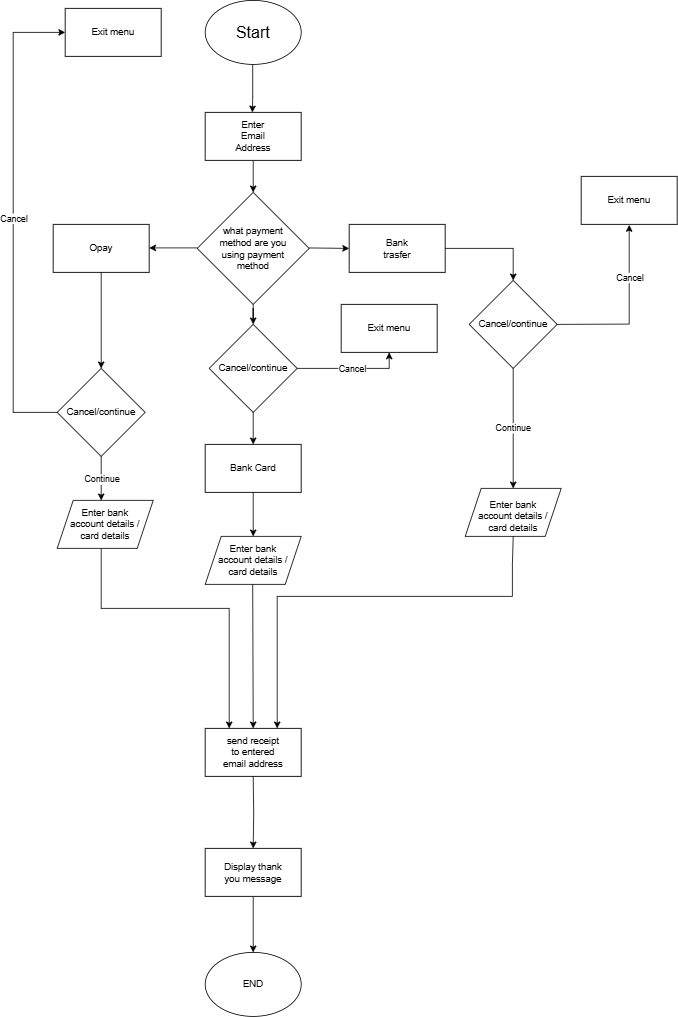

The diagram above was exported from draw.io. Its source (the exported page's mxGraphModel, read from the mxfile embedded in the PNG):
<mxGraphModel dx="3226" dy="1004" grid="1" gridSize="10" guides="1" tooltips="1" connect="1" arrows="1" fold="1" page="1" pageScale="1" pageWidth="1654" pageHeight="2336" math="0" shadow="0">
  <root>
    <mxCell id="WIyWlLk6GJQsqaUBKTNV-0" />
    <mxCell id="WIyWlLk6GJQsqaUBKTNV-1" parent="WIyWlLk6GJQsqaUBKTNV-0" />
    <mxCell id="xdq3v8J5hGvDdQu_xFZK-79" value="" style="rounded=0;whiteSpace=wrap;html=1;" vertex="1" parent="WIyWlLk6GJQsqaUBKTNV-1">
      <mxGeometry x="400" y="400" width="120" height="60" as="geometry" />
    </mxCell>
    <mxCell id="xdq3v8J5hGvDdQu_xFZK-78" value="" style="rounded=0;whiteSpace=wrap;html=1;" vertex="1" parent="WIyWlLk6GJQsqaUBKTNV-1">
      <mxGeometry x="700" y="240" width="120" height="60" as="geometry" />
    </mxCell>
    <mxCell id="xdq3v8J5hGvDdQu_xFZK-0" value="" style="ellipse;whiteSpace=wrap;html=1;" vertex="1" parent="WIyWlLk6GJQsqaUBKTNV-1">
      <mxGeometry x="230" y="20" width="120" height="80" as="geometry" />
    </mxCell>
    <mxCell id="xdq3v8J5hGvDdQu_xFZK-2" value="Start" style="text;html=1;align=center;verticalAlign=middle;whiteSpace=wrap;rounded=0;fontSize=20;" vertex="1" parent="WIyWlLk6GJQsqaUBKTNV-1">
      <mxGeometry x="260" y="45" width="60" height="30" as="geometry" />
    </mxCell>
    <mxCell id="xdq3v8J5hGvDdQu_xFZK-3" value="" style="endArrow=classic;html=1;rounded=0;" edge="1" parent="WIyWlLk6GJQsqaUBKTNV-1">
      <mxGeometry width="50" height="50" relative="1" as="geometry">
        <mxPoint x="289.37" y="100" as="sourcePoint" />
        <mxPoint x="289" y="160" as="targetPoint" />
        <Array as="points">
          <mxPoint x="289.37" y="140" />
        </Array>
      </mxGeometry>
    </mxCell>
    <mxCell id="xdq3v8J5hGvDdQu_xFZK-43" value="" style="edgeStyle=orthogonalEdgeStyle;rounded=0;orthogonalLoop=1;jettySize=auto;html=1;entryX=0.5;entryY=0;entryDx=0;entryDy=0;" edge="1" parent="WIyWlLk6GJQsqaUBKTNV-1" source="xdq3v8J5hGvDdQu_xFZK-4" target="xdq3v8J5hGvDdQu_xFZK-40">
      <mxGeometry relative="1" as="geometry" />
    </mxCell>
    <mxCell id="xdq3v8J5hGvDdQu_xFZK-4" value="" style="rhombus;whiteSpace=wrap;html=1;" vertex="1" parent="WIyWlLk6GJQsqaUBKTNV-1">
      <mxGeometry x="220" y="260" width="140" height="140" as="geometry" />
    </mxCell>
    <mxCell id="xdq3v8J5hGvDdQu_xFZK-5" value="what payment method are you using payment method" style="text;html=1;align=center;verticalAlign=middle;whiteSpace=wrap;rounded=0;" vertex="1" parent="WIyWlLk6GJQsqaUBKTNV-1">
      <mxGeometry x="235" y="322.5" width="110" height="15" as="geometry" />
    </mxCell>
    <mxCell id="xdq3v8J5hGvDdQu_xFZK-6" value="" style="endArrow=classic;html=1;rounded=0;entryX=0;entryY=0.5;entryDx=0;entryDy=0;" edge="1" parent="WIyWlLk6GJQsqaUBKTNV-1" target="xdq3v8J5hGvDdQu_xFZK-9">
      <mxGeometry width="50" height="50" relative="1" as="geometry">
        <mxPoint x="360" y="329.44" as="sourcePoint" />
        <mxPoint x="420" y="329.44" as="targetPoint" />
        <Array as="points">
          <mxPoint x="360" y="329.44" />
        </Array>
      </mxGeometry>
    </mxCell>
    <mxCell id="xdq3v8J5hGvDdQu_xFZK-8" value="" style="endArrow=classic;html=1;rounded=0;" edge="1" parent="WIyWlLk6GJQsqaUBKTNV-1">
      <mxGeometry width="50" height="50" relative="1" as="geometry">
        <mxPoint x="220" y="329.38" as="sourcePoint" />
        <mxPoint x="160" y="329.38" as="targetPoint" />
        <Array as="points">
          <mxPoint x="219.5" y="329.38" />
        </Array>
      </mxGeometry>
    </mxCell>
    <mxCell id="xdq3v8J5hGvDdQu_xFZK-9" value="" style="rounded=0;whiteSpace=wrap;html=1;" vertex="1" parent="WIyWlLk6GJQsqaUBKTNV-1">
      <mxGeometry x="410" y="300" width="120" height="60" as="geometry" />
    </mxCell>
    <mxCell id="xdq3v8J5hGvDdQu_xFZK-10" value="" style="rounded=0;whiteSpace=wrap;html=1;" vertex="1" parent="WIyWlLk6GJQsqaUBKTNV-1">
      <mxGeometry x="230" y="575" width="120" height="60" as="geometry" />
    </mxCell>
    <mxCell id="xdq3v8J5hGvDdQu_xFZK-11" value="" style="rounded=0;whiteSpace=wrap;html=1;" vertex="1" parent="WIyWlLk6GJQsqaUBKTNV-1">
      <mxGeometry x="40" y="300" width="120" height="60" as="geometry" />
    </mxCell>
    <mxCell id="xdq3v8J5hGvDdQu_xFZK-12" value="Bank trasfer" style="text;html=1;align=center;verticalAlign=middle;whiteSpace=wrap;rounded=0;" vertex="1" parent="WIyWlLk6GJQsqaUBKTNV-1">
      <mxGeometry x="440" y="315" width="60" height="30" as="geometry" />
    </mxCell>
    <mxCell id="xdq3v8J5hGvDdQu_xFZK-14" value="Opay" style="text;html=1;align=center;verticalAlign=middle;whiteSpace=wrap;rounded=0;" vertex="1" parent="WIyWlLk6GJQsqaUBKTNV-1">
      <mxGeometry x="70" y="315" width="60" height="30" as="geometry" />
    </mxCell>
    <mxCell id="xdq3v8J5hGvDdQu_xFZK-15" value="" style="endArrow=classic;html=1;rounded=0;exitX=1;exitY=0.5;exitDx=0;exitDy=0;entryX=0.5;entryY=0;entryDx=0;entryDy=0;" edge="1" parent="WIyWlLk6GJQsqaUBKTNV-1" source="xdq3v8J5hGvDdQu_xFZK-9" target="xdq3v8J5hGvDdQu_xFZK-46">
      <mxGeometry width="50" height="50" relative="1" as="geometry">
        <mxPoint x="540" y="242.5" as="sourcePoint" />
        <mxPoint x="610" y="310" as="targetPoint" />
        <Array as="points">
          <mxPoint x="615" y="330" />
        </Array>
      </mxGeometry>
    </mxCell>
    <mxCell id="xdq3v8J5hGvDdQu_xFZK-16" value="" style="shape=parallelogram;perimeter=parallelogramPerimeter;whiteSpace=wrap;html=1;fixedSize=1;" vertex="1" parent="WIyWlLk6GJQsqaUBKTNV-1">
      <mxGeometry x="555" y="630" width="120" height="60" as="geometry" />
    </mxCell>
    <mxCell id="xdq3v8J5hGvDdQu_xFZK-17" value="" style="endArrow=classic;html=1;rounded=0;exitX=0.5;exitY=1;exitDx=0;exitDy=0;entryX=0.5;entryY=0;entryDx=0;entryDy=0;" edge="1" parent="WIyWlLk6GJQsqaUBKTNV-1" source="xdq3v8J5hGvDdQu_xFZK-11" target="xdq3v8J5hGvDdQu_xFZK-32">
      <mxGeometry width="50" height="50" relative="1" as="geometry">
        <mxPoint x="98.88999999999999" y="280" as="sourcePoint" />
        <mxPoint x="110" y="370" as="targetPoint" />
      </mxGeometry>
    </mxCell>
    <mxCell id="xdq3v8J5hGvDdQu_xFZK-18" value="" style="endArrow=classic;html=1;rounded=0;exitX=0.5;exitY=1;exitDx=0;exitDy=0;" edge="1" parent="WIyWlLk6GJQsqaUBKTNV-1" source="xdq3v8J5hGvDdQu_xFZK-10" target="xdq3v8J5hGvDdQu_xFZK-19">
      <mxGeometry width="50" height="50" relative="1" as="geometry">
        <mxPoint x="290" y="640" as="sourcePoint" />
        <mxPoint x="289.38" y="590" as="targetPoint" />
      </mxGeometry>
    </mxCell>
    <mxCell id="xdq3v8J5hGvDdQu_xFZK-19" value="" style="shape=parallelogram;perimeter=parallelogramPerimeter;whiteSpace=wrap;html=1;fixedSize=1;" vertex="1" parent="WIyWlLk6GJQsqaUBKTNV-1">
      <mxGeometry x="230" y="690" width="120" height="60" as="geometry" />
    </mxCell>
    <mxCell id="xdq3v8J5hGvDdQu_xFZK-21" value="Enter bank account details / card details" style="text;html=1;align=center;verticalAlign=middle;whiteSpace=wrap;rounded=0;" vertex="1" parent="WIyWlLk6GJQsqaUBKTNV-1">
      <mxGeometry x="240" y="705" width="100" height="30" as="geometry" />
    </mxCell>
    <mxCell id="xdq3v8J5hGvDdQu_xFZK-22" value="Enter bank account details / card details" style="text;html=1;align=center;verticalAlign=middle;whiteSpace=wrap;rounded=0;" vertex="1" parent="WIyWlLk6GJQsqaUBKTNV-1">
      <mxGeometry x="565" y="650" width="100" height="30" as="geometry" />
    </mxCell>
    <mxCell id="xdq3v8J5hGvDdQu_xFZK-24" value="" style="endArrow=classic;html=1;rounded=0;entryX=0.5;entryY=0;entryDx=0;entryDy=0;" edge="1" parent="WIyWlLk6GJQsqaUBKTNV-1" target="xdq3v8J5hGvDdQu_xFZK-89">
      <mxGeometry width="50" height="50" relative="1" as="geometry">
        <mxPoint x="289.37" y="750" as="sourcePoint" />
        <mxPoint x="290.48" y="910" as="targetPoint" />
      </mxGeometry>
    </mxCell>
    <mxCell id="xdq3v8J5hGvDdQu_xFZK-26" value="" style="endArrow=classic;html=1;rounded=0;exitX=0.5;exitY=1;exitDx=0;exitDy=0;entryX=0.75;entryY=0;entryDx=0;entryDy=0;" edge="1" parent="WIyWlLk6GJQsqaUBKTNV-1" target="xdq3v8J5hGvDdQu_xFZK-89">
      <mxGeometry width="50" height="50" relative="1" as="geometry">
        <mxPoint x="615.0000000000005" y="690" as="sourcePoint" />
        <mxPoint x="320" y="915" as="targetPoint" />
        <Array as="points">
          <mxPoint x="614" y="725" />
          <mxPoint x="614" y="765" />
          <mxPoint x="320" y="765" />
        </Array>
      </mxGeometry>
    </mxCell>
    <mxCell id="xdq3v8J5hGvDdQu_xFZK-27" value="" style="endArrow=classic;html=1;rounded=0;exitX=0.5;exitY=1;exitDx=0;exitDy=0;entryX=0.25;entryY=0;entryDx=0;entryDy=0;" edge="1" parent="WIyWlLk6GJQsqaUBKTNV-1" target="xdq3v8J5hGvDdQu_xFZK-89">
      <mxGeometry width="50" height="50" relative="1" as="geometry">
        <mxPoint x="99.99999999999955" y="700" as="sourcePoint" />
        <mxPoint x="260" y="910" as="targetPoint" />
        <Array as="points">
          <mxPoint x="100" y="780" />
          <mxPoint x="260" y="780" />
        </Array>
      </mxGeometry>
    </mxCell>
    <mxCell id="xdq3v8J5hGvDdQu_xFZK-32" value="" style="rhombus;whiteSpace=wrap;html=1;" vertex="1" parent="WIyWlLk6GJQsqaUBKTNV-1">
      <mxGeometry x="45" y="480" width="110" height="110" as="geometry" />
    </mxCell>
    <mxCell id="xdq3v8J5hGvDdQu_xFZK-33" value="Cancel/continue" style="text;html=1;align=center;verticalAlign=middle;whiteSpace=wrap;rounded=0;" vertex="1" parent="WIyWlLk6GJQsqaUBKTNV-1">
      <mxGeometry x="70" y="520" width="60" height="30" as="geometry" />
    </mxCell>
    <mxCell id="xdq3v8J5hGvDdQu_xFZK-35" value="" style="shape=parallelogram;perimeter=parallelogramPerimeter;whiteSpace=wrap;html=1;fixedSize=1;" vertex="1" parent="WIyWlLk6GJQsqaUBKTNV-1">
      <mxGeometry x="45" y="645" width="120" height="60" as="geometry" />
    </mxCell>
    <mxCell id="xdq3v8J5hGvDdQu_xFZK-38" value="Enter bank account details / card details" style="text;html=1;align=center;verticalAlign=middle;whiteSpace=wrap;rounded=0;" vertex="1" parent="WIyWlLk6GJQsqaUBKTNV-1">
      <mxGeometry x="55" y="660" width="100" height="30" as="geometry" />
    </mxCell>
    <mxCell id="xdq3v8J5hGvDdQu_xFZK-13" value="Bank Card" style="text;html=1;align=center;verticalAlign=middle;whiteSpace=wrap;rounded=0;" vertex="1" parent="WIyWlLk6GJQsqaUBKTNV-1">
      <mxGeometry x="260" y="590" width="60" height="30" as="geometry" />
    </mxCell>
    <mxCell id="xdq3v8J5hGvDdQu_xFZK-76" value="" style="edgeStyle=orthogonalEdgeStyle;rounded=0;orthogonalLoop=1;jettySize=auto;html=1;entryX=0.5;entryY=0;entryDx=0;entryDy=0;" edge="1" parent="WIyWlLk6GJQsqaUBKTNV-1" source="xdq3v8J5hGvDdQu_xFZK-40" target="xdq3v8J5hGvDdQu_xFZK-10">
      <mxGeometry relative="1" as="geometry">
        <mxPoint x="290" y="570" as="targetPoint" />
      </mxGeometry>
    </mxCell>
    <mxCell id="xdq3v8J5hGvDdQu_xFZK-40" value="" style="rhombus;whiteSpace=wrap;html=1;" vertex="1" parent="WIyWlLk6GJQsqaUBKTNV-1">
      <mxGeometry x="235" y="425" width="110" height="110" as="geometry" />
    </mxCell>
    <mxCell id="xdq3v8J5hGvDdQu_xFZK-41" value="Cancel/continue" style="text;html=1;align=center;verticalAlign=middle;whiteSpace=wrap;rounded=0;" vertex="1" parent="WIyWlLk6GJQsqaUBKTNV-1">
      <mxGeometry x="260" y="465" width="60" height="30" as="geometry" />
    </mxCell>
    <mxCell id="xdq3v8J5hGvDdQu_xFZK-46" value="" style="rhombus;whiteSpace=wrap;html=1;" vertex="1" parent="WIyWlLk6GJQsqaUBKTNV-1">
      <mxGeometry x="560" y="370" width="110" height="110" as="geometry" />
    </mxCell>
    <mxCell id="xdq3v8J5hGvDdQu_xFZK-47" value="Cancel/continue" style="text;html=1;align=center;verticalAlign=middle;whiteSpace=wrap;rounded=0;" vertex="1" parent="WIyWlLk6GJQsqaUBKTNV-1">
      <mxGeometry x="585" y="410" width="60" height="30" as="geometry" />
    </mxCell>
    <mxCell id="xdq3v8J5hGvDdQu_xFZK-54" value="" style="endArrow=classic;html=1;rounded=0;exitX=0.5;exitY=1;exitDx=0;exitDy=0;entryX=0.5;entryY=0;entryDx=0;entryDy=0;" edge="1" parent="WIyWlLk6GJQsqaUBKTNV-1" source="xdq3v8J5hGvDdQu_xFZK-46" target="xdq3v8J5hGvDdQu_xFZK-16">
      <mxGeometry relative="1" as="geometry">
        <mxPoint x="614.38" y="440" as="sourcePoint" />
        <mxPoint x="614.38" y="520" as="targetPoint" />
      </mxGeometry>
    </mxCell>
    <mxCell id="xdq3v8J5hGvDdQu_xFZK-55" value="Continue" style="edgeLabel;resizable=0;html=1;;align=center;verticalAlign=middle;" connectable="0" vertex="1" parent="xdq3v8J5hGvDdQu_xFZK-54">
      <mxGeometry relative="1" as="geometry">
        <mxPoint x="-1" y="-2" as="offset" />
      </mxGeometry>
    </mxCell>
    <mxCell id="xdq3v8J5hGvDdQu_xFZK-59" value="" style="endArrow=classic;html=1;rounded=0;entryX=0.5;entryY=1;entryDx=0;entryDy=0;" edge="1" parent="WIyWlLk6GJQsqaUBKTNV-1">
      <mxGeometry relative="1" as="geometry">
        <mxPoint x="670" y="425" as="sourcePoint" />
        <mxPoint x="760.0000000000005" y="300.6200000000001" as="targetPoint" />
        <Array as="points">
          <mxPoint x="760" y="424.62" />
        </Array>
      </mxGeometry>
    </mxCell>
    <mxCell id="xdq3v8J5hGvDdQu_xFZK-60" value="Cancel" style="edgeLabel;resizable=0;html=1;;align=center;verticalAlign=middle;" connectable="0" vertex="1" parent="xdq3v8J5hGvDdQu_xFZK-59">
      <mxGeometry relative="1" as="geometry">
        <mxPoint y="-41" as="offset" />
      </mxGeometry>
    </mxCell>
    <mxCell id="xdq3v8J5hGvDdQu_xFZK-62" value="Exit menu" style="text;html=1;align=center;verticalAlign=middle;whiteSpace=wrap;rounded=0;" vertex="1" parent="WIyWlLk6GJQsqaUBKTNV-1">
      <mxGeometry x="730" y="255" width="60" height="30" as="geometry" />
    </mxCell>
    <mxCell id="xdq3v8J5hGvDdQu_xFZK-64" value="Exit menu" style="text;html=1;align=center;verticalAlign=middle;whiteSpace=wrap;rounded=0;" vertex="1" parent="WIyWlLk6GJQsqaUBKTNV-1">
      <mxGeometry x="430" y="415" width="60" height="30" as="geometry" />
    </mxCell>
    <mxCell id="xdq3v8J5hGvDdQu_xFZK-67" value="" style="endArrow=classic;html=1;rounded=0;exitX=0;exitY=0.5;exitDx=0;exitDy=0;" edge="1" parent="WIyWlLk6GJQsqaUBKTNV-1" source="xdq3v8J5hGvDdQu_xFZK-32" target="xdq3v8J5hGvDdQu_xFZK-77">
      <mxGeometry relative="1" as="geometry">
        <mxPoint x="-30" y="480" as="sourcePoint" />
        <mxPoint x="49.999999999999545" y="59.999999999999886" as="targetPoint" />
        <Array as="points">
          <mxPoint x="-10" y="535" />
          <mxPoint x="-10" y="60" />
        </Array>
      </mxGeometry>
    </mxCell>
    <mxCell id="xdq3v8J5hGvDdQu_xFZK-68" value="Cancel" style="edgeLabel;resizable=0;html=1;;align=center;verticalAlign=middle;" connectable="0" vertex="1" parent="xdq3v8J5hGvDdQu_xFZK-67">
      <mxGeometry relative="1" as="geometry" />
    </mxCell>
    <mxCell id="xdq3v8J5hGvDdQu_xFZK-73" value="" style="endArrow=classic;html=1;rounded=0;exitX=0.5;exitY=1;exitDx=0;exitDy=0;" edge="1" parent="WIyWlLk6GJQsqaUBKTNV-1" source="xdq3v8J5hGvDdQu_xFZK-32">
      <mxGeometry relative="1" as="geometry">
        <mxPoint x="100" y="500" as="sourcePoint" />
        <mxPoint x="100" y="645" as="targetPoint" />
      </mxGeometry>
    </mxCell>
    <mxCell id="xdq3v8J5hGvDdQu_xFZK-74" value="Continue" style="edgeLabel;resizable=0;html=1;;align=center;verticalAlign=middle;" connectable="0" vertex="1" parent="xdq3v8J5hGvDdQu_xFZK-73">
      <mxGeometry relative="1" as="geometry" />
    </mxCell>
    <mxCell id="xdq3v8J5hGvDdQu_xFZK-77" value="" style="rounded=0;whiteSpace=wrap;html=1;" vertex="1" parent="WIyWlLk6GJQsqaUBKTNV-1">
      <mxGeometry x="55" y="30" width="120" height="60" as="geometry" />
    </mxCell>
    <mxCell id="xdq3v8J5hGvDdQu_xFZK-66" value="Exit menu" style="text;html=1;align=center;verticalAlign=middle;whiteSpace=wrap;rounded=0;" vertex="1" parent="WIyWlLk6GJQsqaUBKTNV-1">
      <mxGeometry x="85" y="45" width="60" height="30" as="geometry" />
    </mxCell>
    <mxCell id="xdq3v8J5hGvDdQu_xFZK-82" value="" style="endArrow=classic;html=1;rounded=0;entryX=0.5;entryY=1;entryDx=0;entryDy=0;" edge="1" parent="WIyWlLk6GJQsqaUBKTNV-1" target="xdq3v8J5hGvDdQu_xFZK-79">
      <mxGeometry relative="1" as="geometry">
        <mxPoint x="345" y="480" as="sourcePoint" />
        <mxPoint x="445" y="480" as="targetPoint" />
        <Array as="points">
          <mxPoint x="460" y="480" />
        </Array>
      </mxGeometry>
    </mxCell>
    <mxCell id="xdq3v8J5hGvDdQu_xFZK-83" value="Cancel" style="edgeLabel;resizable=0;html=1;;align=center;verticalAlign=middle;" connectable="0" vertex="1" parent="xdq3v8J5hGvDdQu_xFZK-82">
      <mxGeometry relative="1" as="geometry" />
    </mxCell>
    <mxCell id="xdq3v8J5hGvDdQu_xFZK-88" value="" style="edgeStyle=orthogonalEdgeStyle;rounded=0;orthogonalLoop=1;jettySize=auto;html=1;entryX=0.5;entryY=0;entryDx=0;entryDy=0;" edge="1" parent="WIyWlLk6GJQsqaUBKTNV-1" source="xdq3v8J5hGvDdQu_xFZK-84" target="xdq3v8J5hGvDdQu_xFZK-4">
      <mxGeometry relative="1" as="geometry" />
    </mxCell>
    <mxCell id="xdq3v8J5hGvDdQu_xFZK-84" value="" style="rounded=0;whiteSpace=wrap;html=1;" vertex="1" parent="WIyWlLk6GJQsqaUBKTNV-1">
      <mxGeometry x="230" y="160" width="120" height="60" as="geometry" />
    </mxCell>
    <mxCell id="xdq3v8J5hGvDdQu_xFZK-85" value="Enter Email Address" style="text;html=1;align=center;verticalAlign=middle;whiteSpace=wrap;rounded=0;" vertex="1" parent="WIyWlLk6GJQsqaUBKTNV-1">
      <mxGeometry x="260" y="175" width="60" height="30" as="geometry" />
    </mxCell>
    <mxCell id="xdq3v8J5hGvDdQu_xFZK-89" value="" style="rounded=0;whiteSpace=wrap;html=1;" vertex="1" parent="WIyWlLk6GJQsqaUBKTNV-1">
      <mxGeometry x="230" y="930" width="120" height="60" as="geometry" />
    </mxCell>
    <mxCell id="xdq3v8J5hGvDdQu_xFZK-92" value="" style="edgeStyle=orthogonalEdgeStyle;rounded=0;orthogonalLoop=1;jettySize=auto;html=1;entryX=0.5;entryY=0;entryDx=0;entryDy=0;" edge="1" parent="WIyWlLk6GJQsqaUBKTNV-1" target="xdq3v8J5hGvDdQu_xFZK-91">
      <mxGeometry relative="1" as="geometry">
        <mxPoint x="290" y="990" as="sourcePoint" />
      </mxGeometry>
    </mxCell>
    <mxCell id="xdq3v8J5hGvDdQu_xFZK-90" value="send receipt to entered email address" style="text;html=1;align=center;verticalAlign=middle;whiteSpace=wrap;rounded=0;" vertex="1" parent="WIyWlLk6GJQsqaUBKTNV-1">
      <mxGeometry x="250" y="945" width="80" height="30" as="geometry" />
    </mxCell>
    <mxCell id="xdq3v8J5hGvDdQu_xFZK-96" value="" style="edgeStyle=orthogonalEdgeStyle;rounded=0;orthogonalLoop=1;jettySize=auto;html=1;" edge="1" parent="WIyWlLk6GJQsqaUBKTNV-1" source="xdq3v8J5hGvDdQu_xFZK-91" target="xdq3v8J5hGvDdQu_xFZK-95">
      <mxGeometry relative="1" as="geometry" />
    </mxCell>
    <mxCell id="xdq3v8J5hGvDdQu_xFZK-91" value="" style="rounded=0;whiteSpace=wrap;html=1;" vertex="1" parent="WIyWlLk6GJQsqaUBKTNV-1">
      <mxGeometry x="230" y="1080" width="120" height="60" as="geometry" />
    </mxCell>
    <mxCell id="xdq3v8J5hGvDdQu_xFZK-93" value="Display thank you message" style="text;html=1;align=center;verticalAlign=middle;whiteSpace=wrap;rounded=0;" vertex="1" parent="WIyWlLk6GJQsqaUBKTNV-1">
      <mxGeometry x="250" y="1095" width="80" height="30" as="geometry" />
    </mxCell>
    <mxCell id="xdq3v8J5hGvDdQu_xFZK-95" value="END" style="ellipse;whiteSpace=wrap;html=1;" vertex="1" parent="WIyWlLk6GJQsqaUBKTNV-1">
      <mxGeometry x="230" y="1210" width="120" height="80" as="geometry" />
    </mxCell>
  </root>
</mxGraphModel>